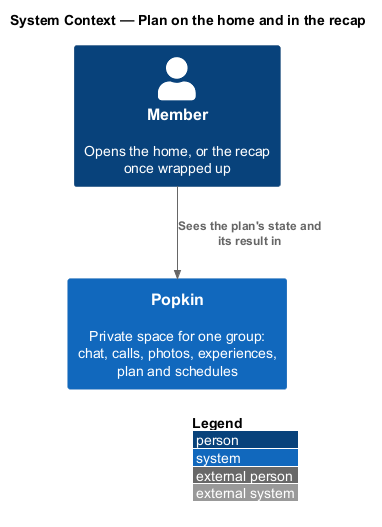

The diagram above was rendered by PlantUML. Its source (embedded in the PNG):
@startuml
!include <C4/C4_Context>
LAYOUT_WITH_LEGEND()
title System Context — Plan on the home and in the recap

Person(member, "Member", "Opens the home, or the recap once wrapped up")
System(popkin, "Popkin", "Private space for one group: chat, calls, photos, experiences, plan and schedules")

Rel(member, popkin, "Sees the plan's state and its result in")
@enduml